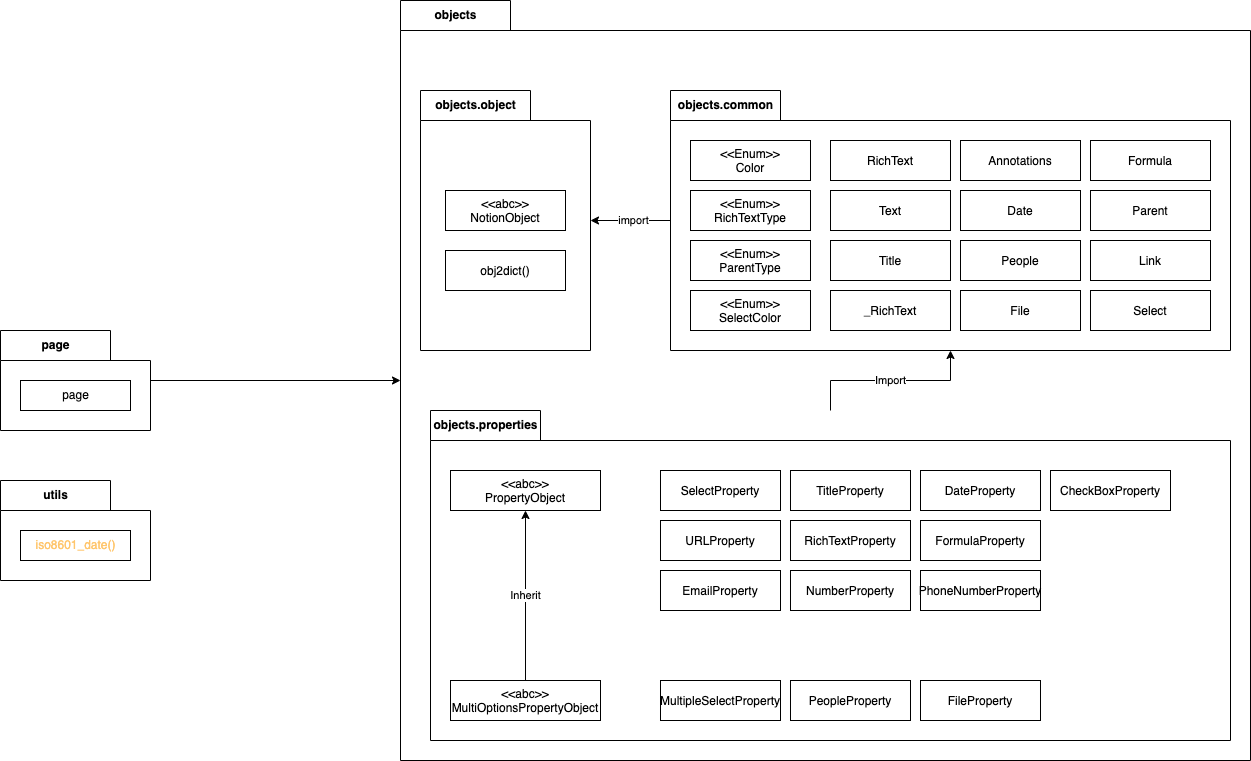

The diagram above was exported from draw.io. Its source (the exported page's mxGraphModel, read from the mxfile embedded in the PNG):
<mxGraphModel dx="4158" dy="1176" grid="1" gridSize="10" guides="1" tooltips="1" connect="1" arrows="1" fold="1" page="1" pageScale="1" pageWidth="850" pageHeight="1100" math="0" shadow="0">
  <root>
    <mxCell id="0" />
    <mxCell id="1" parent="0" />
    <mxCell id="41" value="objects" style="shape=folder;fontStyle=1;tabWidth=110;tabHeight=30;tabPosition=left;html=1;boundedLbl=1;labelInHeader=1;container=1;collapsible=0;recursiveResize=0;" parent="1" vertex="1">
      <mxGeometry x="-840" y="140" width="850" height="760" as="geometry" />
    </mxCell>
    <mxCell id="85" style="edgeStyle=orthogonalEdgeStyle;rounded=0;orthogonalLoop=1;jettySize=auto;html=1;" parent="41" source="24" target="83" edge="1">
      <mxGeometry relative="1" as="geometry" />
    </mxCell>
    <mxCell id="91" value="import" style="edgeLabel;html=1;align=center;verticalAlign=middle;resizable=0;points=[];" parent="85" vertex="1" connectable="0">
      <mxGeometry x="-0.05" y="-1" relative="1" as="geometry">
        <mxPoint as="offset" />
      </mxGeometry>
    </mxCell>
    <mxCell id="24" value="objects.common" style="shape=folder;fontStyle=1;tabWidth=110;tabHeight=30;tabPosition=left;html=1;boundedLbl=1;labelInHeader=1;container=1;collapsible=0;recursiveResize=0;" parent="41" vertex="1">
      <mxGeometry x="270" y="90" width="560" height="260" as="geometry" />
    </mxCell>
    <mxCell id="26" value="&lt;&lt;Enum&gt;&gt;&#10;RichTextType" style="fontStyle=0;" parent="24" vertex="1">
      <mxGeometry x="20" y="100" width="120" height="40" as="geometry" />
    </mxCell>
    <mxCell id="27" value="&lt;&lt;Enum&gt;&gt;&#10;Color" style="fontStyle=0;" parent="24" vertex="1">
      <mxGeometry x="20" y="50" width="120" height="40" as="geometry" />
    </mxCell>
    <mxCell id="28" value="&lt;&lt;Enum&gt;&gt;&#10;SelectColor" style="fontStyle=0;" parent="24" vertex="1">
      <mxGeometry x="20" y="200" width="120" height="40" as="geometry" />
    </mxCell>
    <mxCell id="33" value="&lt;&lt;Enum&gt;&gt;&#10;ParentType" style="fontStyle=0;" parent="24" vertex="1">
      <mxGeometry x="20" y="150" width="120" height="40" as="geometry" />
    </mxCell>
    <mxCell id="34" value="RichText" style="fontStyle=0;" parent="24" vertex="1">
      <mxGeometry x="160" y="50" width="120" height="40" as="geometry" />
    </mxCell>
    <mxCell id="35" value="Annotations" style="fontStyle=0;" parent="24" vertex="1">
      <mxGeometry x="290" y="50" width="120" height="40" as="geometry" />
    </mxCell>
    <mxCell id="39" value="Text" style="fontStyle=0;" parent="24" vertex="1">
      <mxGeometry x="160" y="100" width="120" height="40" as="geometry" />
    </mxCell>
    <mxCell id="48" value="Link" style="fontStyle=0;" parent="24" vertex="1">
      <mxGeometry x="420" y="150" width="120" height="40" as="geometry" />
    </mxCell>
    <mxCell id="49" value="Select" style="fontStyle=0;" parent="24" vertex="1">
      <mxGeometry x="420" y="200" width="120" height="40" as="geometry" />
    </mxCell>
    <mxCell id="50" value="Date" style="fontStyle=0;" parent="24" vertex="1">
      <mxGeometry x="290" y="100" width="120" height="40" as="geometry" />
    </mxCell>
    <mxCell id="51" value="People" style="fontStyle=0;" parent="24" vertex="1">
      <mxGeometry x="290" y="150" width="120" height="40" as="geometry" />
    </mxCell>
    <mxCell id="52" value="File" style="fontStyle=0;" parent="24" vertex="1">
      <mxGeometry x="290" y="200" width="120" height="40" as="geometry" />
    </mxCell>
    <mxCell id="53" value="Formula" style="fontStyle=0;" parent="24" vertex="1">
      <mxGeometry x="420" y="50" width="120" height="40" as="geometry" />
    </mxCell>
    <mxCell id="54" value="Parent" style="fontStyle=0;" parent="24" vertex="1">
      <mxGeometry x="420" y="100" width="120" height="40" as="geometry" />
    </mxCell>
    <mxCell id="63" value="Title" style="fontStyle=0;" parent="24" vertex="1">
      <mxGeometry x="160" y="150" width="120" height="40" as="geometry" />
    </mxCell>
    <mxCell id="64" value="_RichText" style="fontStyle=0;" parent="24" vertex="1">
      <mxGeometry x="160" y="200" width="120" height="40" as="geometry" />
    </mxCell>
    <mxCell id="62" value="Import" style="edgeStyle=orthogonalEdgeStyle;rounded=0;orthogonalLoop=1;jettySize=auto;html=1;" parent="41" source="55" target="24" edge="1">
      <mxGeometry relative="1" as="geometry" />
    </mxCell>
    <mxCell id="55" value="objects.properties" style="shape=folder;fontStyle=1;tabWidth=110;tabHeight=30;tabPosition=left;html=1;boundedLbl=1;labelInHeader=1;container=1;collapsible=0;recursiveResize=0;" parent="41" vertex="1">
      <mxGeometry x="30" y="410" width="800" height="330" as="geometry" />
    </mxCell>
    <mxCell id="61" value="&lt;&lt;abc&gt;&gt;&#10;PropertyObject" style="fontStyle=0;" parent="55" vertex="1">
      <mxGeometry x="20" y="60" width="150" height="40" as="geometry" />
    </mxCell>
    <mxCell id="65" value="TitleProperty" style="fontStyle=0;" parent="55" vertex="1">
      <mxGeometry x="360" y="60" width="120" height="40" as="geometry" />
    </mxCell>
    <mxCell id="66" value="MultipleSelectProperty" style="fontStyle=0;" parent="55" vertex="1">
      <mxGeometry x="230" y="270" width="120" height="40" as="geometry" />
    </mxCell>
    <mxCell id="67" value="RichTextProperty" style="fontStyle=0;" parent="55" vertex="1">
      <mxGeometry x="360" y="110" width="120" height="40" as="geometry" />
    </mxCell>
    <mxCell id="68" value="EmailProperty" style="fontStyle=0;" parent="55" vertex="1">
      <mxGeometry x="230" y="160" width="120" height="40" as="geometry" />
    </mxCell>
    <mxCell id="69" value="PhoneNumberProperty" style="fontStyle=0;" parent="55" vertex="1">
      <mxGeometry x="490" y="160" width="120" height="40" as="geometry" />
    </mxCell>
    <mxCell id="70" value="DateProperty" style="fontStyle=0;" parent="55" vertex="1">
      <mxGeometry x="490" y="60" width="120" height="40" as="geometry" />
    </mxCell>
    <mxCell id="71" value="PeopleProperty" style="fontStyle=0;" parent="55" vertex="1">
      <mxGeometry x="360" y="270" width="120" height="40" as="geometry" />
    </mxCell>
    <mxCell id="72" value="FileProperty" style="fontStyle=0;" parent="55" vertex="1">
      <mxGeometry x="490" y="270" width="120" height="40" as="geometry" />
    </mxCell>
    <mxCell id="73" value="CheckBoxProperty" style="fontStyle=0;" parent="55" vertex="1">
      <mxGeometry x="620" y="60" width="120" height="40" as="geometry" />
    </mxCell>
    <mxCell id="74" value="URLProperty" style="fontStyle=0;" parent="55" vertex="1">
      <mxGeometry x="230" y="110" width="120" height="40" as="geometry" />
    </mxCell>
    <mxCell id="75" value="NumberProperty" style="fontStyle=0;" parent="55" vertex="1">
      <mxGeometry x="360" y="160" width="120" height="40" as="geometry" />
    </mxCell>
    <mxCell id="76" value="SelectProperty" style="fontStyle=0;" parent="55" vertex="1">
      <mxGeometry x="230" y="60" width="120" height="40" as="geometry" />
    </mxCell>
    <mxCell id="77" value="FormulaProperty" style="fontStyle=0;" parent="55" vertex="1">
      <mxGeometry x="490" y="110" width="120" height="40" as="geometry" />
    </mxCell>
    <mxCell id="89" value="Inherit" style="edgeStyle=orthogonalEdgeStyle;rounded=0;orthogonalLoop=1;jettySize=auto;html=1;" parent="55" source="88" target="61" edge="1">
      <mxGeometry relative="1" as="geometry" />
    </mxCell>
    <mxCell id="88" value="&lt;&lt;abc&gt;&gt;&#10;MultiOptionsPropertyObject" style="fontStyle=0;" parent="55" vertex="1">
      <mxGeometry x="20" y="270" width="150" height="40" as="geometry" />
    </mxCell>
    <mxCell id="83" value="objects.object" style="shape=folder;fontStyle=1;tabWidth=110;tabHeight=30;tabPosition=left;html=1;boundedLbl=1;labelInHeader=1;container=1;collapsible=0;recursiveResize=0;" parent="41" vertex="1">
      <mxGeometry x="20" y="90" width="170" height="260" as="geometry" />
    </mxCell>
    <mxCell id="43" value="&lt;&lt;abc&gt;&gt;&#10;NotionObject" style="fontStyle=0;" parent="83" vertex="1">
      <mxGeometry x="25" y="100" width="120" height="40" as="geometry" />
    </mxCell>
    <mxCell id="87" value="obj2dict()" style="fontStyle=0;" parent="83" vertex="1">
      <mxGeometry x="25" y="160" width="120" height="40" as="geometry" />
    </mxCell>
    <mxCell id="96" style="edgeStyle=orthogonalEdgeStyle;rounded=0;orthogonalLoop=1;jettySize=auto;html=1;" edge="1" parent="1" source="92" target="41">
      <mxGeometry relative="1" as="geometry" />
    </mxCell>
    <mxCell id="92" value="page" style="shape=folder;fontStyle=1;tabWidth=110;tabHeight=30;tabPosition=left;html=1;boundedLbl=1;labelInHeader=1;container=1;collapsible=0;recursiveResize=0;" vertex="1" parent="1">
      <mxGeometry x="-1240" y="470" width="150" height="100" as="geometry" />
    </mxCell>
    <mxCell id="93" value="page" style="html=1;" vertex="1" parent="92">
      <mxGeometry width="110" height="30" relative="1" as="geometry">
        <mxPoint x="20" y="50" as="offset" />
      </mxGeometry>
    </mxCell>
    <mxCell id="94" value="utils" style="shape=folder;fontStyle=1;tabWidth=110;tabHeight=30;tabPosition=left;html=1;boundedLbl=1;labelInHeader=1;container=1;collapsible=0;recursiveResize=0;" vertex="1" parent="1">
      <mxGeometry x="-1240" y="620" width="150" height="100" as="geometry" />
    </mxCell>
    <mxCell id="95" value="&lt;font color=&quot;#ffc66d&quot;&gt;iso8601_date()&lt;/font&gt;" style="html=1;" vertex="1" parent="94">
      <mxGeometry width="110" height="30" relative="1" as="geometry">
        <mxPoint x="20" y="50" as="offset" />
      </mxGeometry>
    </mxCell>
  </root>
</mxGraphModel>